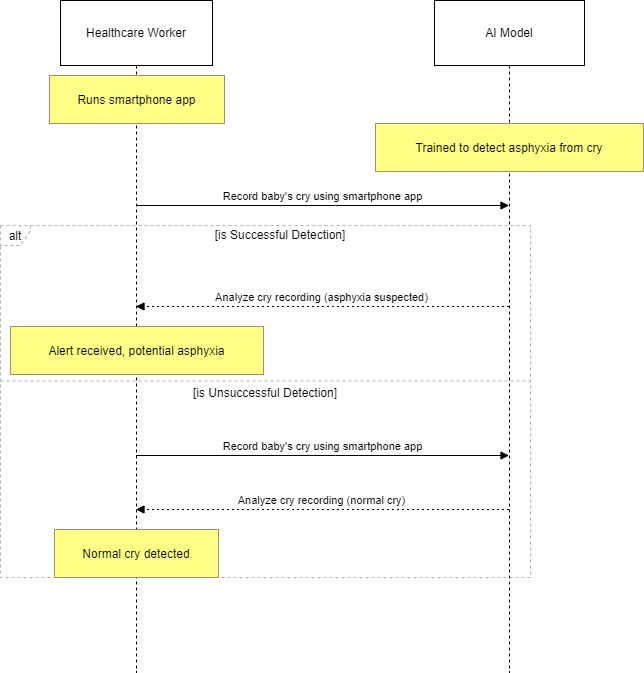

The diagram above was exported from draw.io. Its source (the exported page's mxGraphModel, read from the mxfile embedded in the PNG):
<mxGraphModel dx="1050" dy="522" grid="1" gridSize="10" guides="1" tooltips="1" connect="1" arrows="1" fold="1" page="1" pageScale="1" pageWidth="850" pageHeight="1100" math="0" shadow="0">
  <root>
    <mxCell id="0" />
    <mxCell id="1" parent="0" />
    <mxCell id="hHNfmQo5vdpBW4HFdlHJ-14" value="Healthcare Worker" style="shape=umlLifeline;perimeter=lifelinePerimeter;whiteSpace=wrap;container=1;dropTarget=0;collapsible=0;recursiveResize=0;outlineConnect=0;portConstraint=eastwest;newEdgeStyle={&quot;edgeStyle&quot;:&quot;elbowEdgeStyle&quot;,&quot;elbow&quot;:&quot;vertical&quot;,&quot;curved&quot;:0,&quot;rounded&quot;:0};size=65;" vertex="1" parent="1">
      <mxGeometry x="80" y="370" width="152" height="672" as="geometry" />
    </mxCell>
    <mxCell id="hHNfmQo5vdpBW4HFdlHJ-15" value="AI Model" style="shape=umlLifeline;perimeter=lifelinePerimeter;whiteSpace=wrap;container=1;dropTarget=0;collapsible=0;recursiveResize=0;outlineConnect=0;portConstraint=eastwest;newEdgeStyle={&quot;edgeStyle&quot;:&quot;elbowEdgeStyle&quot;,&quot;elbow&quot;:&quot;vertical&quot;,&quot;curved&quot;:0,&quot;rounded&quot;:0};size=65;" vertex="1" parent="1">
      <mxGeometry x="454" y="370" width="150" height="672" as="geometry" />
    </mxCell>
    <mxCell id="hHNfmQo5vdpBW4HFdlHJ-16" value="alt" style="shape=umlFrame;dashed=1;pointerEvents=0;dropTarget=0;strokeColor=#B3B3B3;height=20;width=30" vertex="1" parent="1">
      <mxGeometry x="20" y="595" width="530" height="352" as="geometry" />
    </mxCell>
    <mxCell id="hHNfmQo5vdpBW4HFdlHJ-17" value="[is Successful Detection]" style="text;strokeColor=none;fillColor=none;align=center;verticalAlign=middle;whiteSpace=wrap;" vertex="1" parent="hHNfmQo5vdpBW4HFdlHJ-16">
      <mxGeometry x="30" width="500" height="20" as="geometry" />
    </mxCell>
    <mxCell id="hHNfmQo5vdpBW4HFdlHJ-18" value="[is Unsuccessful Detection]" style="shape=line;dashed=1;whiteSpace=wrap;verticalAlign=top;labelPosition=center;verticalLabelPosition=middle;align=center;strokeColor=#B3B3B3;" vertex="1" parent="hHNfmQo5vdpBW4HFdlHJ-16">
      <mxGeometry y="154" width="530" height="3" as="geometry" />
    </mxCell>
    <mxCell id="hHNfmQo5vdpBW4HFdlHJ-19" value="Record baby's cry using smartphone app" style="verticalAlign=bottom;endArrow=block;edgeStyle=elbowEdgeStyle;elbow=vertical;curved=0;rounded=0;" edge="1" parent="1" source="hHNfmQo5vdpBW4HFdlHJ-14" target="hHNfmQo5vdpBW4HFdlHJ-15">
      <mxGeometry relative="1" as="geometry">
        <Array as="points">
          <mxPoint x="355" y="575" />
        </Array>
      </mxGeometry>
    </mxCell>
    <mxCell id="hHNfmQo5vdpBW4HFdlHJ-20" value="Analyze cry recording (asphyxia suspected)" style="verticalAlign=bottom;endArrow=block;edgeStyle=elbowEdgeStyle;elbow=vertical;curved=0;rounded=0;dashed=1;dashPattern=2 3;" edge="1" parent="1" source="hHNfmQo5vdpBW4HFdlHJ-15" target="hHNfmQo5vdpBW4HFdlHJ-14">
      <mxGeometry relative="1" as="geometry">
        <Array as="points">
          <mxPoint x="353" y="676" />
        </Array>
      </mxGeometry>
    </mxCell>
    <mxCell id="hHNfmQo5vdpBW4HFdlHJ-21" value="Record baby's cry using smartphone app" style="verticalAlign=bottom;endArrow=block;edgeStyle=elbowEdgeStyle;elbow=vertical;curved=0;rounded=0;" edge="1" parent="1" source="hHNfmQo5vdpBW4HFdlHJ-14" target="hHNfmQo5vdpBW4HFdlHJ-15">
      <mxGeometry relative="1" as="geometry">
        <Array as="points">
          <mxPoint x="355" y="825" />
        </Array>
      </mxGeometry>
    </mxCell>
    <mxCell id="hHNfmQo5vdpBW4HFdlHJ-22" value="Analyze cry recording (normal cry)" style="verticalAlign=bottom;endArrow=block;edgeStyle=elbowEdgeStyle;elbow=vertical;curved=0;rounded=0;dashed=1;dashPattern=2 3;" edge="1" parent="1" source="hHNfmQo5vdpBW4HFdlHJ-15" target="hHNfmQo5vdpBW4HFdlHJ-14">
      <mxGeometry relative="1" as="geometry">
        <Array as="points">
          <mxPoint x="355" y="879" />
        </Array>
      </mxGeometry>
    </mxCell>
    <mxCell id="hHNfmQo5vdpBW4HFdlHJ-23" value="Runs smartphone app" style="fillColor=#ffff88;strokeColor=#9E916F;" vertex="1" parent="1">
      <mxGeometry x="69" y="445" width="175" height="48" as="geometry" />
    </mxCell>
    <mxCell id="hHNfmQo5vdpBW4HFdlHJ-24" value="Trained to detect asphyxia from cry" style="fillColor=#ffff88;strokeColor=#9E916F;" vertex="1" parent="1">
      <mxGeometry x="395" y="493" width="268" height="48" as="geometry" />
    </mxCell>
    <mxCell id="hHNfmQo5vdpBW4HFdlHJ-25" value="Alert received, potential asphyxia" style="fillColor=#ffff88;strokeColor=#9E916F;" vertex="1" parent="1">
      <mxGeometry x="30" y="696" width="253" height="48" as="geometry" />
    </mxCell>
    <mxCell id="hHNfmQo5vdpBW4HFdlHJ-26" value="Normal cry detected" style="fillColor=#ffff88;strokeColor=#9E916F;" vertex="1" parent="1">
      <mxGeometry x="74" y="899" width="164" height="48" as="geometry" />
    </mxCell>
  </root>
</mxGraphModel>